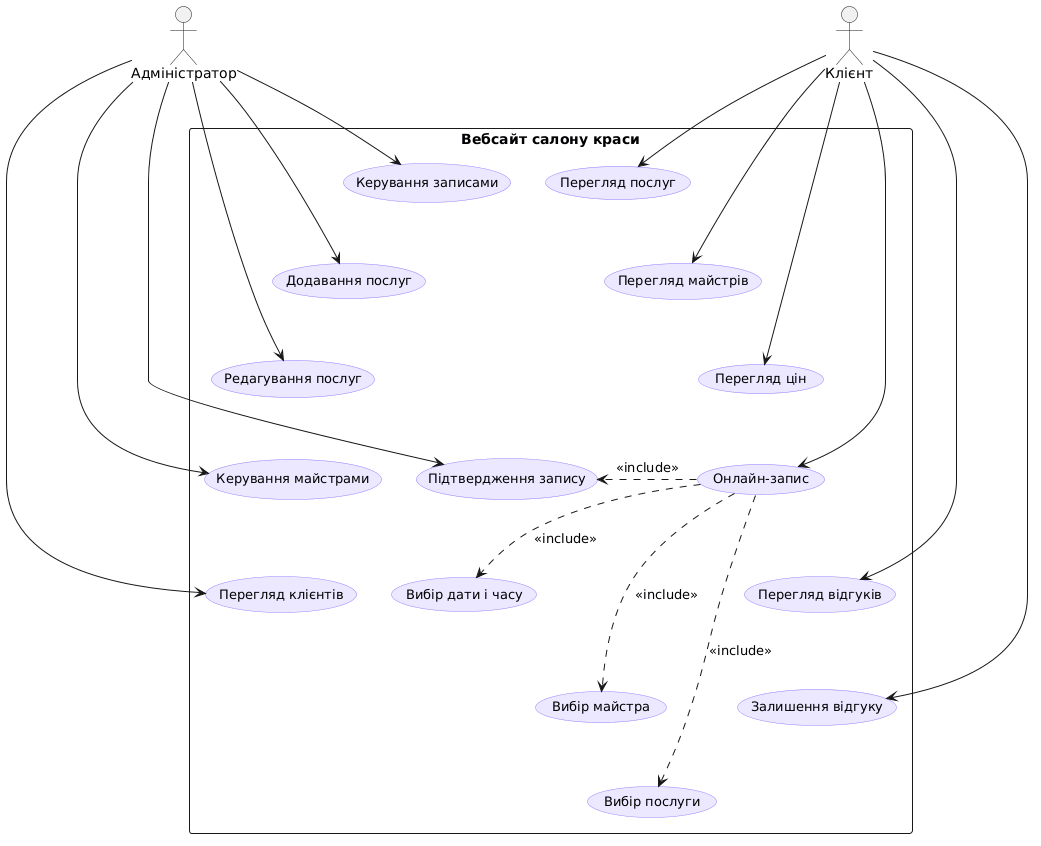

The diagram above was rendered by PlantUML. Its source (embedded in the PNG):
@startuml
top to bottom direction
skinparam shadowing false
skinparam actorStyle stickman
skinparam packageStyle rectangle

skinparam usecase {
    BackgroundColor #ECE8FF
    BorderColor #8A7DFF
    FontSize 13
}

actor "Клієнт" as Client
actor "Адміністратор" as Admin

rectangle "Вебсайт салону краси" {

(Перегляд послуг) as U1
(Перегляд майстрів) as U2
(Перегляд цін) as U3
(Онлайн-запис) as U4
(Перегляд відгуків) as U5
(Залишення відгуку) as U6

(Підтвердження запису) as U7
(Вибір дати і часу) as U8
(Вибір майстра) as U9
(Вибір послуги) as U10

(Керування записами) as U11
(Додавання послуг) as U12
(Редагування послуг) as U13
(Керування майстрами) as U14
(Перегляд клієнтів) as U15

}

' ---------------- КЛІЄНТ ----------------
Client --> U1
Client --> U2
Client --> U3
Client --> U4
Client --> U5
Client --> U6

' ---------------- INCLUDE ----------------
U4 .right.> U7 : <<include>>
U4 .right.> U8 : <<include>>
U4 .right.> U9 : <<include>>
U4 .right.> U10 : <<include>>

' ---------------- АДМІН ----------------
Admin --> U11
Admin --> U12
Admin --> U13
Admin --> U14
Admin --> U15
Admin --> U7

' ---------------- РОЗТАШУВАННЯ ----------------
U1 -[hidden]down- U2
U2 -[hidden]down- U3
U3 -[hidden]down- U4
U4 -[hidden]down- U5
U5 -[hidden]down- U6

U7 -[hidden]down- U8
U8 -[hidden]down- U9
U9 -[hidden]down- U10

U11 -[hidden]down- U12
U12 -[hidden]down- U13
U13 -[hidden]down- U14
U14 -[hidden]down- U15
@enduml